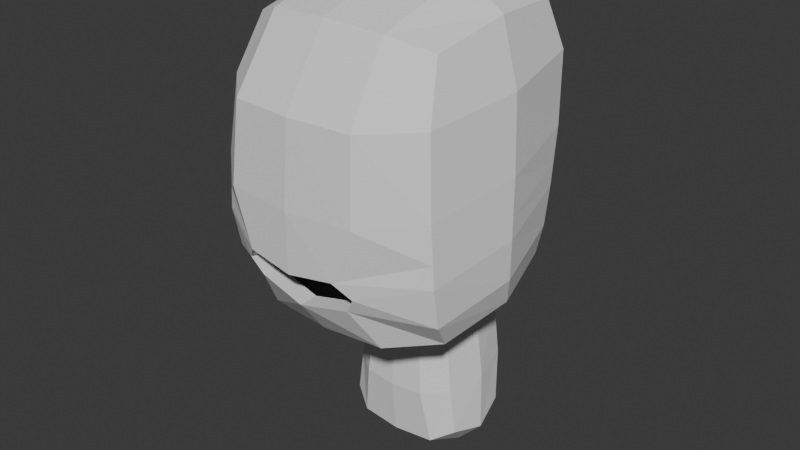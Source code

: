 # Source: 01_HeadBlocking.blend  (saved by Blender 5.0.118; exported with 4.5.12 LTS)
import bpy
from mathutils import Matrix  # noqa: F401  (used for matrix-valued properties, if any)

bpy.ops.wm.read_factory_settings(use_empty=True)
scene = bpy.context.scene
scene.name = 'Scene'

# ---- collections
col_collection = bpy.data.collections.new('Collection'); scene.collection.children.link(col_collection)

# ---- world
world_world = bpy.data.worlds.new('World'); scene.world = world_world
world_world.use_nodes = True; world_world.node_tree.nodes.clear()
_N = world_world.node_tree.nodes; _L = world_world.node_tree.links
n0 = _N.new('ShaderNodeOutputWorld'); n0.name = 'World Output'; n0.location = (200, 100)
n1 = _N.new('ShaderNodeBackground'); n1.name = 'Background'; n1.location = (-200, 100)
n1.inputs[0].default_value = (0.05088, 0.05088, 0.05088, 1.0)
_L.new(n1.outputs[0], n0.inputs[0])
n0.is_active_output = True
world_world.color = (0.05088, 0.05088, 0.05088)
world_world.sun_shadow_jitter_overblur = 0.0

# ---- meshes
me_cube_001 = bpy.data.meshes.new('Cube.001')
me_cube_001.from_pydata([(-0.4163, -0.3312, -2.197), (-0.7972, -1.005, 0.4381), (-0.4163, 0.3084, -2.075), (-0.7864, 0.2751, 0.5328), (0.4163, -0.3312, -2.197), (0.7972, -1.005, 0.4381), (0.4163, 0.3084, -2.075), (0.7864, 0.2751, 0.5328), (-0.7366, 0.2227, -1.654), (-0.7526, -0.7476, -1.855), (0.7366, 0.2227, -1.654), (0.7526, -0.7476, -1.855), (-0.5291, 0.235, -3.035), (-0.5291, -0.3466, -3.068), (0.5291, 0.235, -3.035), (0.5291, -0.3466, -3.068), (3.725e-09, 0.4705, -1.604), (0.0, 0.5122, 0.7025), (0.0, -0.9897, -1.913), (9.313e-10, -1.214, 0.5819), (1.164e-09, 0.4687, -2.045), (1.397e-09, -0.4911, -2.228), (4.889e-09, 0.336, -3.164), (-2.328e-10, -0.4758, -3.197), (2.794e-09, 0.5949, -1.166), (0.0, -1.547, -1.472), (-0.9862, -1.196, -1.455), (-0.9121, 0.2173, -1.223), (0.9862, -1.196, -1.455), (0.9121, 0.2173, -1.223), (-2.095e-09, 0.7531, -0.3715), (-1.397e-09, -1.657, -0.6797), (-0.9629, -1.26, -0.625), (-0.908, 0.3351, -0.4335), (0.9629, -1.26, -0.625), (0.908, 0.3351, -0.4335), (-0.4754, -0.3516, -2.681), (-0.5385, 0.2638, -1.791), (0.4879, 0.4706, 0.665), (0.8614, 0.2053, -1.475), (0.8563, -0.2632, -1.753), (0.8453, -0.3574, 0.5654), (0.9087, -1.01, -1.7), (0.4351, -0.9595, -1.904), (-0.8614, 0.2053, -1.475), (-0.8453, -0.3574, 0.5654), (-0.8563, -0.2632, -1.753), (0.4788, -0.01144, -2.136), (0.2394, -0.4711, -2.224), (-0.4788, -0.01144, -2.136), (-0.5916, -0.06559, -3.136), (0.5385, 0.2638, -1.791), (0.5405, -0.4818, -1.959), (0.5134, 0.5411, -1.174), (0.5916, -0.06559, -3.136), (0.3519, -0.4534, -3.175), (0.4754, -0.3516, -2.681), (0.4754, 0.3175, -2.612), (-0.4754, 0.3175, -2.612), (1.092, -0.4926, -1.335), (0.4211, 0.4381, -1.61), (-0.9087, -1.01, -1.7), (-0.5405, -0.4818, -1.959), (0.4933, -1.178, 0.5498), (0.2394, 0.4486, -2.048), (-0.5134, 0.5411, -1.174), (0.3519, 0.318, -3.142), (-1.092, -0.4926, -1.335), (1.397e-09, -0.09194, -3.374), (0.0, -0.5254, -2.714), (0.0, 0.4978, -2.613), (-9.313e-10, -1.313, -1.778), (-9.313e-10, -0.6681, -2.002), (-3.725e-09, -0.334, 0.8375), (-9.313e-10, 0.5245, -1.421), (1.863e-09, 0.4509, -1.749), (-0.4165, -1.503, -1.391), (0.4165, -1.503, -1.391), (1.863e-09, 0.6667, -0.8327), (0.0, -1.384, -1.472), (-0.9962, -1.264, -1.114), (-0.9213, 0.2605, -0.8921), (0.9962, -1.264, -1.114), (0.9213, 0.2605, -0.8921), (-0.3519, -0.4534, -3.175), (-0.4351, -0.9595, -1.904), (-0.2394, -0.4711, -2.224), (-0.3519, 0.318, -3.142), (-0.4211, 0.4381, -1.61), (-0.2394, 0.4486, -2.048), (-0.4879, 0.4706, 0.665), (-0.4933, -1.178, 0.5498), (-5.588e-09, 0.8069, 0.2185), (-3.725e-09, -1.601, -0.007312), (-0.9002, -1.202, -0.003821), (-0.8727, 0.3926, 0.1402), (0.9002, -1.202, -0.003821), (0.8727, 0.3926, 0.1402), (0.5619, -1.607, -0.6706), (-0.5619, -1.607, -0.6706), (-1.076, -0.4649, -0.5301), (-0.5139, 0.6956, -0.3833), (1.076, -0.4649, -0.5301), (0.5139, 0.6956, -0.3833), (-0.3877, -0.08888, -3.344), (0.5034, 0.7517, 0.1995), (1.016, -0.4053, 0.07126), (-0.3111, -0.6448, -1.996), (0.5478, -0.01811, -2.655), (-0.5034, 0.7517, 0.1995), (-0.2799, 0.476, -2.611), (-1.016, -0.4053, 0.07126), (0.6204, -0.1091, -1.875), (0.3111, -0.6448, -1.996), (0.3877, -0.08888, -3.344), (-0.3093, 0.4273, -1.754), (-0.5267, -1.551, -0.01274), (0.2799, 0.476, -2.611), (-0.4904, -0.337, 0.7927), (0.2799, -0.503, -2.708), (-0.2799, -0.503, -2.708), (0.5267, -1.551, -0.01274), (-0.6204, -0.1091, -1.875), (0.4904, -0.337, 0.7927), (-0.5478, -0.01811, -2.655), (0.3093, 0.4273, -1.754), (0.5296, -1.275, -1.762), (-0.5296, -1.275, -1.762), (-1.018, -0.4045, -1.584), (-0.4883, 0.4804, -1.428), (1.018, -0.4045, -1.584), (0.4883, 0.4804, -1.428), (0.4998, -1.539, -1.254), (-0.4998, -1.539, -1.254), (-1.103, -0.5052, -1.0), (-0.5185, 0.6091, -0.8419), (1.103, -0.5052, -1.0), (0.5185, 0.6091, -0.8419), (0.0, 0.6992, -0.6592), (0.0, -1.648, -1.179), (-0.9837, -1.262, -0.9298), (-0.9163, 0.2886, -0.7195), (0.9837, -1.262, -0.9298), (0.9163, 0.2886, -0.7195), (0.3855, -1.627, -1.118), (-0.3855, -1.627, -1.118), (-1.093, -0.49, -0.8233), (-0.5168, 0.6417, -0.6693), (1.093, -0.49, -0.8233), (0.5168, 0.6417, -0.6693), (-0.4165, -1.34, -1.391), (0.4165, -1.34, -1.391), (0.4998, -1.376, -1.254), (-0.4998, -1.376, -1.254), (0.0, -1.485, -1.179), (0.3855, -1.464, -1.118), (-0.3855, -1.464, -1.118)], [], [(22, 68, 104, 87), (68, 23, 84, 104), (104, 84, 13, 50), (87, 104, 50, 12), (30, 92, 105, 103), (92, 17, 38, 105), (105, 38, 7, 97), (103, 105, 97, 35), (35, 97, 106, 102), (97, 7, 41, 106), (106, 41, 5, 96), (102, 106, 96, 34), (21, 72, 107, 86), (72, 18, 85, 107), (107, 85, 9, 62), (86, 107, 62, 0), (6, 47, 108, 57), (47, 4, 56, 108), (108, 56, 15, 54), (57, 108, 54, 14), (30, 101, 109, 92), (101, 33, 95, 109), (109, 95, 3, 90), (92, 109, 90, 17), (20, 70, 110, 89), (70, 22, 87, 110), (110, 87, 12, 58), (89, 110, 58, 2), (33, 100, 111, 95), (100, 32, 94, 111), (111, 94, 1, 45), (95, 111, 45, 3), (4, 47, 112, 52), (47, 6, 51, 112), (112, 51, 10, 40), (52, 112, 40, 11), (21, 48, 113, 72), (48, 4, 52, 113), (113, 52, 11, 43), (72, 113, 43, 18), (22, 66, 114, 68), (66, 14, 54, 114), (114, 54, 15, 55), (68, 114, 55, 23), (2, 37, 115, 89), (37, 8, 88, 115), (115, 88, 16, 75), (89, 115, 75, 20), (32, 99, 116, 94), (99, 31, 93, 116), (116, 93, 19, 91), (94, 116, 91, 1), (20, 64, 117, 70), (64, 6, 57, 117), (117, 57, 14, 66), (70, 117, 66, 22), (3, 45, 118, 90), (45, 1, 91, 118), (118, 91, 19, 73), (90, 118, 73, 17), (4, 48, 119, 56), (48, 21, 69, 119), (119, 69, 23, 55), (56, 119, 55, 15), (0, 36, 120, 86), (36, 13, 84, 120), (120, 84, 23, 69), (86, 120, 69, 21), (34, 96, 121, 98), (96, 5, 63, 121), (121, 63, 19, 93), (98, 121, 93, 31), (0, 62, 122, 49), (62, 9, 46, 122), (122, 46, 8, 37), (49, 122, 37, 2), (7, 38, 123, 41), (38, 17, 73, 123), (123, 73, 19, 63), (41, 123, 63, 5), (2, 58, 124, 49), (58, 12, 50, 124), (124, 50, 13, 36), (49, 124, 36, 0), (6, 64, 125, 51), (64, 20, 75, 125), (125, 75, 16, 60), (51, 125, 60, 10), (11, 42, 126, 43), (42, 28, 77, 126), (126, 77, 25, 71), (43, 126, 71, 18), (9, 85, 127, 61), (85, 18, 71, 127), (127, 71, 25, 76), (61, 127, 76, 26), (8, 46, 128, 44), (46, 9, 61, 128), (128, 61, 26, 67), (44, 128, 67, 27), (16, 88, 129, 74), (88, 8, 44, 129), (129, 44, 27, 65), (74, 129, 65, 24), (10, 39, 130, 40), (39, 29, 59, 130), (130, 59, 28, 42), (40, 130, 42, 11), (16, 74, 131, 60), (74, 24, 53, 131), (131, 53, 29, 39), (60, 131, 39, 10), (28, 82, 132, 77), (142, 34, 98, 144), (144, 98, 31, 139), (145, 133, 153, 156), (26, 76, 133, 80), (76, 25, 79, 150), (145, 139, 31, 99), (140, 145, 99, 32), (27, 67, 134, 81), (67, 26, 80, 134), (146, 140, 32, 100), (141, 146, 100, 33), (24, 65, 135, 78), (65, 27, 81, 135), (147, 141, 33, 101), (138, 147, 101, 30), (29, 83, 136, 59), (143, 35, 102, 148), (148, 102, 34, 142), (59, 136, 82, 28), (24, 78, 137, 53), (138, 30, 103, 149), (149, 103, 35, 143), (53, 137, 83, 29), (137, 149, 143, 83), (78, 138, 149, 137), (136, 148, 142, 82), (83, 143, 148, 136), (78, 135, 147, 138), (135, 81, 141, 147), (81, 134, 146, 141), (134, 80, 140, 146), (80, 133, 145, 140), (132, 144, 155, 152), (139, 145, 156, 154), (82, 142, 144, 132), (133, 76, 150, 153), (144, 139, 154, 155), (25, 77, 151, 79), (77, 132, 152, 151)])
_uv = me_cube_001.uv_layers.new(name='UVMap')
_uv.uv.foreach_set('vector', [0.25, 0.5887, 0.25, 0.625, 0.2681, 0.625, 0.2681, 0.5887, 0.25, 0.625, 0.25, 0.6613, 0.2681, 0.6613, 0.2681, 0.625, 0.2681, 0.625, 0.2681, 0.6613, 0.2863, 0.6613, 0.2863, 0.625, 0.2681, 0.5887, 0.2681, 0.625, 0.2863, 0.625, 0.2863, 0.5887, 0.4782, 0.3597, 0.5516, 0.3597, 0.5529, 0.4318, 0.4897, 0.4321, 0.5516, 0.3597, 0.625, 0.3597, 0.625, 0.4299, 0.5529, 0.4318, 0.5529, 0.4318, 0.625, 0.4299, 0.625, 0.5, 0.5532, 0.5168, 0.4897, 0.4321, 0.5529, 0.4318, 0.5532, 0.5168, 0.4908, 0.5183, 0.4908, 0.5183, 0.5532, 0.5168, 0.5531, 0.625, 0.4908, 0.625, 0.5532, 0.5168, 0.625, 0.5, 0.6241, 0.625, 0.5531, 0.625, 0.5531, 0.625, 0.6241, 0.625, 0.625, 0.75, 0.5532, 0.7332, 0.4908, 0.625, 0.5531, 0.625, 0.5532, 0.7332, 0.4908, 0.7317, 0.25, 0.6613, 0.2424, 0.7056, 0.2853, 0.7034, 0.2681, 0.6613, 0.2424, 0.7056, 0.2347, 0.75, 0.3049, 0.75, 0.2853, 0.7034, 0.2853, 0.7034, 0.3049, 0.75, 0.375, 0.75, 0.3182, 0.6832, 0.2681, 0.6613, 0.2853, 0.7034, 0.3182, 0.6832, 0.2863, 0.6613, 0.2921, 0.591, 0.2988, 0.625, 0.2858, 0.625, 0.2812, 0.6006, 0.2988, 0.625, 0.2921, 0.659, 0.2812, 0.6494, 0.2858, 0.625, 0.2858, 0.625, 0.2812, 0.6494, 0.2772, 0.6431, 0.2792, 0.625, 0.2812, 0.6006, 0.2858, 0.625, 0.2792, 0.625, 0.2772, 0.6069, 0.4782, 0.3597, 0.4897, 0.4321, 0.5529, 0.4318, 0.5516, 0.3597, 0.4897, 0.4321, 0.4908, 0.5183, 0.5532, 0.5168, 0.5529, 0.4318, 0.5529, 0.4318, 0.5532, 0.5168, 0.625, 0.5, 0.625, 0.4299, 0.5516, 0.3597, 0.5529, 0.4318, 0.625, 0.4299, 0.625, 0.3597, 0.25, 0.5887, 0.2602, 0.5887, 0.2686, 0.5898, 0.2681, 0.5887, 0.2602, 0.5887, 0.25, 0.5887, 0.2681, 0.5887, 0.2686, 0.5898, 0.2686, 0.5898, 0.2681, 0.5887, 0.2863, 0.5887, 0.2812, 0.5988, 0.2681, 0.5887, 0.2686, 0.5898, 0.2812, 0.5988, 0.2863, 0.5887, 0.4908, 0.5183, 0.4908, 0.625, 0.5531, 0.625, 0.5532, 0.5168, 0.4908, 0.625, 0.4908, 0.7317, 0.5532, 0.7332, 0.5531, 0.625, 0.5531, 0.625, 0.5532, 0.7332, 0.625, 0.75, 0.6241, 0.625, 0.5532, 0.5168, 0.5531, 0.625, 0.6241, 0.625, 0.625, 0.5, 0.2921, 0.659, 0.2988, 0.625, 0.3289, 0.625, 0.3192, 0.6835, 0.2988, 0.625, 0.2921, 0.591, 0.3192, 0.5665, 0.3289, 0.625, 0.3289, 0.625, 0.3192, 0.5665, 0.375, 0.5, 0.3665, 0.625, 0.3192, 0.6835, 0.3289, 0.625, 0.3665, 0.625, 0.375, 0.75, 0.25, 0.6613, 0.2736, 0.6727, 0.2859, 0.7046, 0.2424, 0.7056, 0.2736, 0.6727, 0.2921, 0.659, 0.3192, 0.6835, 0.2859, 0.7046, 0.2859, 0.7046, 0.3192, 0.6835, 0.375, 0.75, 0.3049, 0.75, 0.2424, 0.7056, 0.2859, 0.7046, 0.3049, 0.75, 0.2347, 0.75, 0.25, 0.5887, 0.2672, 0.6009, 0.2672, 0.625, 0.25, 0.625, 0.2672, 0.6009, 0.2772, 0.6069, 0.2792, 0.625, 0.2672, 0.625, 0.2672, 0.625, 0.2792, 0.625, 0.2772, 0.6431, 0.2672, 0.6491, 0.25, 0.625, 0.2672, 0.625, 0.2672, 0.6491, 0.25, 0.6613, 0.2863, 0.5887, 0.3182, 0.5668, 0.2853, 0.5466, 0.2681, 0.5887, 0.3182, 0.5668, 0.375, 0.5, 0.3049, 0.5, 0.2853, 0.5466, 0.2853, 0.5466, 0.3049, 0.5, 0.2347, 0.5, 0.2424, 0.5444, 0.2681, 0.5887, 0.2853, 0.5466, 0.2424, 0.5444, 0.25, 0.5887, 0.4908, 0.7317, 0.4897, 0.8179, 0.5529, 0.8182, 0.5532, 0.7332, 0.4897, 0.8179, 0.4782, 0.8903, 0.5516, 0.8903, 0.5529, 0.8182, 0.5529, 0.8182, 0.5516, 0.8903, 0.625, 0.8903, 0.625, 0.8201, 0.5532, 0.7332, 0.5529, 0.8182, 0.625, 0.8201, 0.625, 0.75, 0.25, 0.5887, 0.2736, 0.5773, 0.2691, 0.59, 0.2602, 0.5887, 0.2736, 0.5773, 0.2921, 0.591, 0.2812, 0.6006, 0.2691, 0.59, 0.2691, 0.59, 0.2812, 0.6006, 0.2772, 0.6069, 0.2672, 0.6009, 0.2602, 0.5887, 0.2691, 0.59, 0.2672, 0.6009, 0.25, 0.5887, 0.625, 0.5, 0.6241, 0.625, 0.695, 0.625, 0.6951, 0.5, 0.6241, 0.625, 0.625, 0.75, 0.6951, 0.75, 0.695, 0.625, 0.695, 0.625, 0.6951, 0.75, 0.7653, 0.75, 0.7653, 0.625, 0.6951, 0.5, 0.695, 0.625, 0.7653, 0.625, 0.7653, 0.5, 0.2921, 0.659, 0.2736, 0.6727, 0.2691, 0.66, 0.2812, 0.6494, 0.2736, 0.6727, 0.25, 0.6613, 0.2602, 0.6613, 0.2691, 0.66, 0.2691, 0.66, 0.2602, 0.6613, 0.25, 0.6613, 0.2672, 0.6491, 0.2812, 0.6494, 0.2691, 0.66, 0.2672, 0.6491, 0.2772, 0.6431, 0.2863, 0.6613, 0.2812, 0.6512, 0.2686, 0.6602, 0.2681, 0.6613, 0.2812, 0.6512, 0.2863, 0.6613, 0.2681, 0.6613, 0.2686, 0.6602, 0.2686, 0.6602, 0.2681, 0.6613, 0.25, 0.6613, 0.2602, 0.6613, 0.2681, 0.6613, 0.2686, 0.6602, 0.2602, 0.6613, 0.25, 0.6613, 0.4908, 0.7317, 0.5532, 0.7332, 0.5529, 0.8182, 0.4897, 0.8179, 0.5532, 0.7332, 0.625, 0.75, 0.625, 0.8201, 0.5529, 0.8182, 0.5529, 0.8182, 0.625, 0.8201, 0.625, 0.8903, 0.5516, 0.8903, 0.4897, 0.8179, 0.5529, 0.8182, 0.5516, 0.8903, 0.4782, 0.8903, 0.2863, 0.6613, 0.3182, 0.6832, 0.3274, 0.625, 0.2863, 0.625, 0.3182, 0.6832, 0.375, 0.75, 0.3665, 0.625, 0.3274, 0.625, 0.3274, 0.625, 0.3665, 0.625, 0.375, 0.5, 0.3182, 0.5668, 0.2863, 0.625, 0.3274, 0.625, 0.3182, 0.5668, 0.2863, 0.5887, 0.625, 0.5, 0.6951, 0.5, 0.695, 0.625, 0.6241, 0.625, 0.6951, 0.5, 0.7653, 0.5, 0.7653, 0.625, 0.695, 0.625, 0.695, 0.625, 0.7653, 0.625, 0.7653, 0.75, 0.6951, 0.75, 0.6241, 0.625, 0.695, 0.625, 0.6951, 0.75, 0.625, 0.75, 0.2863, 0.5887, 0.2812, 0.5988, 0.2852, 0.625, 0.2863, 0.625, 0.2812, 0.5988, 0.2863, 0.5887, 0.2863, 0.625, 0.2852, 0.625, 0.2852, 0.625, 0.2863, 0.625, 0.2863, 0.6613, 0.2812, 0.6512, 0.2863, 0.625, 0.2852, 0.625, 0.2812, 0.6512, 0.2863, 0.6613, 0.2921, 0.591, 0.2736, 0.5773, 0.2859, 0.5454, 0.3192, 0.5665, 0.2736, 0.5773, 0.25, 0.5887, 0.2424, 0.5444, 0.2859, 0.5454, 0.2859, 0.5454, 0.2424, 0.5444, 0.2347, 0.5, 0.3049, 0.5, 0.3192, 0.5665, 0.2859, 0.5454, 0.3049, 0.5, 0.375, 0.5, 0.375, 0.75, 0.3916, 0.7332, 0.3916, 0.8182, 0.375, 0.8201, 0.3916, 0.7332, 0.4134, 0.7317, 0.4129, 0.8179, 0.3916, 0.8182, 0.3916, 0.8182, 0.4129, 0.8179, 0.4069, 0.8903, 0.3909, 0.8903, 0.375, 0.8201, 0.3916, 0.8182, 0.3909, 0.8903, 0.375, 0.8903, 0.375, 0.75, 0.375, 0.8201, 0.3916, 0.8182, 0.3916, 0.7332, 0.375, 0.8201, 0.375, 0.8903, 0.3909, 0.8903, 0.3916, 0.8182, 0.3916, 0.8182, 0.3909, 0.8903, 0.4069, 0.8903, 0.4129, 0.8179, 0.3916, 0.7332, 0.3916, 0.8182, 0.4129, 0.8179, 0.4134, 0.7317, 0.375, 0.5, 0.3665, 0.625, 0.391, 0.625, 0.3916, 0.5168, 0.3665, 0.625, 0.375, 0.75, 0.3916, 0.7332, 0.391, 0.625, 0.391, 0.625, 0.3916, 0.7332, 0.4134, 0.7317, 0.4134, 0.625, 0.3916, 0.5168, 0.391, 0.625, 0.4134, 0.625, 0.4134, 0.5183, 0.375, 0.3597, 0.375, 0.4299, 0.3916, 0.4318, 0.3909, 0.3597, 0.375, 0.4299, 0.375, 0.5, 0.3916, 0.5168, 0.3916, 0.4318, 0.3916, 0.4318, 0.3916, 0.5168, 0.4134, 0.5183, 0.4129, 0.4321, 0.3909, 0.3597, 0.3916, 0.4318, 0.4129, 0.4321, 0.4069, 0.3597, 0.375, 0.5, 0.3916, 0.5168, 0.391, 0.625, 0.3665, 0.625, 0.3916, 0.5168, 0.4134, 0.5183, 0.4134, 0.625, 0.391, 0.625, 0.391, 0.625, 0.4134, 0.625, 0.4134, 0.7317, 0.3916, 0.7332, 0.3665, 0.625, 0.391, 0.625, 0.3916, 0.7332, 0.375, 0.75, 0.375, 0.3597, 0.3909, 0.3597, 0.3916, 0.4318, 0.375, 0.4299, 0.3909, 0.3597, 0.4069, 0.3597, 0.4129, 0.4321, 0.3916, 0.4318, 0.3916, 0.4318, 0.4129, 0.4321, 0.4134, 0.5183, 0.3916, 0.5168, 0.375, 0.4299, 0.3916, 0.4318, 0.3916, 0.5168, 0.375, 0.5, 0.4134, 0.7317, 0.4449, 0.7317, 0.4445, 0.8179, 0.4129, 0.8179, 0.4622, 0.7317, 0.4908, 0.7317, 0.4897, 0.8179, 0.4615, 0.8179, 0.4615, 0.8179, 0.4897, 0.8179, 0.4782, 0.8903, 0.456, 0.8903, 0.4615, 0.8179, 0.4445, 0.8179, 0.4445, 0.8179, 0.4615, 0.8179, 0.4134, 0.7317, 0.4129, 0.8179, 0.4445, 0.8179, 0.4449, 0.7317, 0.4129, 0.8179, 0.4069, 0.8903, 0.4069, 0.8903, 0.4129, 0.8179, 0.4615, 0.8179, 0.456, 0.8903, 0.4782, 0.8903, 0.4897, 0.8179, 0.4622, 0.7317, 0.4615, 0.8179, 0.4897, 0.8179, 0.4908, 0.7317, 0.4134, 0.5183, 0.4134, 0.625, 0.4449, 0.625, 0.4449, 0.5183, 0.4134, 0.625, 0.4134, 0.7317, 0.4449, 0.7317, 0.4449, 0.625, 0.4622, 0.625, 0.4622, 0.7317, 0.4908, 0.7317, 0.4908, 0.625, 0.4622, 0.5183, 0.4622, 0.625, 0.4908, 0.625, 0.4908, 0.5183, 0.4069, 0.3597, 0.4129, 0.4321, 0.4445, 0.4321, 0.4425, 0.3597, 0.4129, 0.4321, 0.4134, 0.5183, 0.4449, 0.5183, 0.4445, 0.4321, 0.4615, 0.4321, 0.4622, 0.5183, 0.4908, 0.5183, 0.4897, 0.4321, 0.456, 0.3597, 0.4615, 0.4321, 0.4897, 0.4321, 0.4782, 0.3597, 0.4134, 0.5183, 0.4449, 0.5183, 0.4449, 0.625, 0.4134, 0.625, 0.4622, 0.5183, 0.4908, 0.5183, 0.4908, 0.625, 0.4622, 0.625, 0.4622, 0.625, 0.4908, 0.625, 0.4908, 0.7317, 0.4622, 0.7317, 0.4134, 0.625, 0.4449, 0.625, 0.4449, 0.7317, 0.4134, 0.7317, 0.4069, 0.3597, 0.4425, 0.3597, 0.4445, 0.4321, 0.4129, 0.4321, 0.456, 0.3597, 0.4782, 0.3597, 0.4897, 0.4321, 0.4615, 0.4321, 0.4615, 0.4321, 0.4897, 0.4321, 0.4908, 0.5183, 0.4622, 0.5183, 0.4129, 0.4321, 0.4445, 0.4321, 0.4449, 0.5183, 0.4134, 0.5183, 0.4445, 0.4321, 0.4615, 0.4321, 0.4622, 0.5183, 0.4449, 0.5183, 0.4425, 0.3597, 0.456, 0.3597, 0.4615, 0.4321, 0.4445, 0.4321, 0.4449, 0.625, 0.4622, 0.625, 0.4622, 0.7317, 0.4449, 0.7317, 0.4449, 0.5183, 0.4622, 0.5183, 0.4622, 0.625, 0.4449, 0.625, 0.4425, 0.3597, 0.4445, 0.4321, 0.4615, 0.4321, 0.456, 0.3597, 0.4445, 0.4321, 0.4449, 0.5183, 0.4622, 0.5183, 0.4615, 0.4321, 0.4449, 0.5183, 0.4449, 0.625, 0.4622, 0.625, 0.4622, 0.5183, 0.4449, 0.625, 0.4449, 0.7317, 0.4622, 0.7317, 0.4622, 0.625, 0.4449, 0.7317, 0.4445, 0.8179, 0.4615, 0.8179, 0.4622, 0.7317, 0.4445, 0.8179, 0.4615, 0.8179, 0.4615, 0.8179, 0.4445, 0.8179, 0.456, 0.8903, 0.4615, 0.8179, 0.4615, 0.8179, 0.456, 0.8903, 0.4449, 0.7317, 0.4622, 0.7317, 0.4615, 0.8179, 0.4445, 0.8179, 0.4445, 0.8179, 0.4129, 0.8179, 0.4129, 0.8179, 0.4445, 0.8179, 0.4615, 0.8179, 0.456, 0.8903, 0.456, 0.8903, 0.4615, 0.8179, 0.4069, 0.8903, 0.4129, 0.8179, 0.4129, 0.8179, 0.4069, 0.8903, 0.4129, 0.8179, 0.4445, 0.8179, 0.4445, 0.8179, 0.4129, 0.8179])
me_cube_001.use_mirror_x = True
me_cube_001.update()

# ---- objects
ob_cube = bpy.data.objects.new('Cube', me_cube_001)

# ---- transforms, parenting, visibility, modifiers, constraints
ob_cube.location = (0.0, 0.0, 0.0)
ob_cube.scale = (1.759, 1.759, 1.759)
ob_cube.use_mesh_mirror_x = True

# ---- collection membership
col_collection.objects.link(ob_cube)

# ---- scene / render settings (as saved in the file)
scene.frame_start = 1; scene.frame_end = 250; scene.frame_set(1)
scene.render.engine = 'BLENDER_EEVEE_NEXT'
scene.render.bake_bias = 0.0
scene.render.bake_samples = 0
scene.cycles.sampling_pattern = 'TABULATED_SOBOL'
scene.eevee.use_volume_custom_range = False
bpy.context.view_layer.update()

# ---- added for rendering (the .blend has no active camera and no usable light): camera, sun
cam_auto = bpy.data.cameras.new('AutoCamera')
cam_auto.lens = 50.0
cam_auto.sensor_width = 36.0
cam_auto.clip_end = 1000.0
ob_auto_camera = bpy.data.objects.new('AutoCamera', cam_auto)
scene.collection.objects.link(ob_auto_camera)
ob_auto_camera.location = (8.71277, -11.2026, 4.73972)
ob_auto_camera.rotation_euler = (1.09748, -7.21219e-08, 0.694738)
scene.camera = ob_auto_camera
light_auto_sun = bpy.data.lights.new('AutoSun', 'SUN')
light_auto_sun.energy = 3.0
light_auto_sun.angle = 0.0523599
ob_auto_sun = bpy.data.objects.new('AutoSun', light_auto_sun)
scene.collection.objects.link(ob_auto_sun)
ob_auto_sun.rotation_euler = (0.872665, 0.174533, 0.523599)
bpy.context.view_layer.update()
